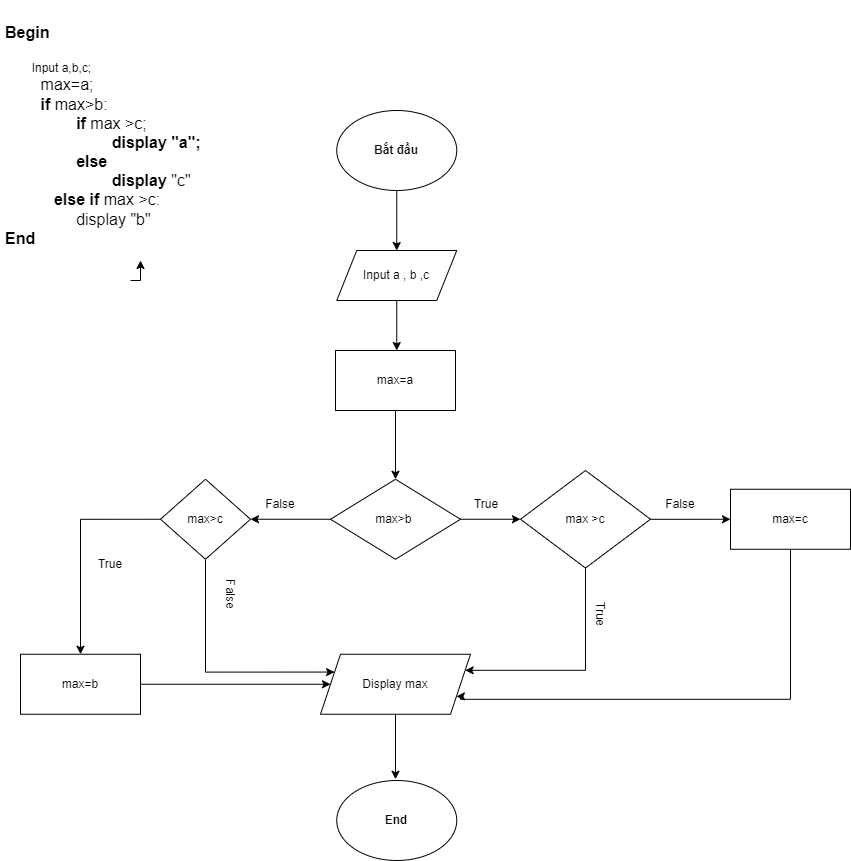

The diagram above was exported from draw.io. Its source (the exported page's mxGraphModel, read from the mxfile embedded in the PNG):
<mxGraphModel dx="1290" dy="549" grid="1" gridSize="10" guides="1" tooltips="1" connect="1" arrows="1" fold="1" page="1" pageScale="1" pageWidth="827" pageHeight="1169" math="0" shadow="0">
  <root>
    <mxCell id="0" />
    <mxCell id="1" parent="0" />
    <mxCell id="bnU0Ok4p3npSRRqAf8tA-32" style="edgeStyle=orthogonalEdgeStyle;rounded=0;orthogonalLoop=1;jettySize=auto;html=1;exitX=0.5;exitY=1;exitDx=0;exitDy=0;fontSize=12;" parent="1" source="bnU0Ok4p3npSRRqAf8tA-2" edge="1">
      <mxGeometry relative="1" as="geometry">
        <mxPoint x="170" y="290" as="targetPoint" />
      </mxGeometry>
    </mxCell>
    <mxCell id="bnU0Ok4p3npSRRqAf8tA-2" value="&lt;h1&gt;&lt;font size=&quot;3&quot;&gt;Begin&lt;/font&gt;&lt;/h1&gt;&lt;div&gt;&lt;font style=&quot;font-size: 12px;&quot;&gt;&lt;span style=&quot;white-space: pre;&quot;&gt;&#09;&lt;/span&gt;Input a,b,c;&lt;/font&gt;&lt;/div&gt;&lt;div&gt;&lt;font size=&quot;3&quot;&gt;&lt;span style=&quot;white-space: pre;&quot;&gt;&#09;&lt;/span&gt;max=a;&lt;/font&gt;&lt;/div&gt;&lt;div&gt;&lt;font size=&quot;3&quot;&gt;&lt;span style=&quot;white-space: pre;&quot;&gt;&#09;&lt;/span&gt;&lt;b&gt;if &lt;/b&gt;max&amp;gt;b:&lt;/font&gt;&lt;/div&gt;&lt;div&gt;&lt;font size=&quot;3&quot;&gt;&lt;span style=&quot;white-space: pre;&quot;&gt;&#09;&lt;/span&gt;&lt;span style=&quot;white-space: pre;&quot;&gt;&#09;&lt;/span&gt;&lt;b&gt;if&lt;/b&gt;&amp;nbsp;max &amp;gt;c;&lt;br&gt;&lt;/font&gt;&lt;/div&gt;&lt;div&gt;&lt;font size=&quot;3&quot;&gt;&lt;span style=&quot;white-space: pre;&quot;&gt;&#09;&lt;/span&gt;&lt;span style=&quot;white-space: pre;&quot;&gt;&#09;&lt;/span&gt;&lt;span style=&quot;white-space: pre;&quot;&gt;&#09;&lt;/span&gt;&lt;b&gt;display &quot;a&quot;;&lt;/b&gt;&lt;br&gt;&lt;/font&gt;&lt;/div&gt;&lt;div&gt;&lt;b&gt;&lt;font size=&quot;3&quot;&gt;&lt;span style=&quot;white-space: pre;&quot;&gt;&#09;&lt;/span&gt;&lt;span style=&quot;white-space: pre;&quot;&gt;&#09;&lt;/span&gt;else&amp;nbsp;&lt;br&gt;&lt;/font&gt;&lt;/b&gt;&lt;/div&gt;&lt;div&gt;&lt;font size=&quot;3&quot;&gt;&lt;b&gt;&lt;span style=&quot;white-space: pre;&quot;&gt;&#09;&lt;/span&gt;&lt;span style=&quot;white-space: pre;&quot;&gt;&#09;&lt;/span&gt;&lt;span style=&quot;white-space: pre;&quot;&gt;&#09;&lt;/span&gt;display &lt;/b&gt;&quot;c&quot;&lt;br&gt;&lt;/font&gt;&lt;/div&gt;&lt;div&gt;&lt;font size=&quot;3&quot;&gt;&lt;b&gt;&lt;span style=&quot;white-space: pre;&quot;&gt;&#09;&lt;/span&gt;&amp;nbsp; &amp;nbsp;else if &lt;/b&gt;max &amp;gt;c:&lt;/font&gt;&lt;/div&gt;&lt;div&gt;&lt;font size=&quot;3&quot;&gt;&lt;span style=&quot;white-space: pre;&quot;&gt;&#09;&lt;/span&gt;&lt;span style=&quot;white-space: pre;&quot;&gt;&#09;&lt;/span&gt;display &quot;b&quot;&lt;br&gt;&lt;/font&gt;&lt;/div&gt;&lt;div&gt;&lt;b&gt;&lt;font size=&quot;3&quot;&gt;End&lt;/font&gt;&lt;/b&gt;&lt;/div&gt;&lt;div&gt;&lt;font size=&quot;3&quot;&gt;&lt;b&gt;&lt;span style=&quot;white-space: pre;&quot;&gt;&#09;&lt;/span&gt;&lt;br&gt;&lt;/b&gt;&lt;/font&gt;&lt;/div&gt;" style="text;html=1;strokeColor=none;fillColor=none;spacing=5;spacingTop=-20;whiteSpace=wrap;overflow=hidden;rounded=0;fontSize=12;" parent="1" vertex="1">
      <mxGeometry x="30" y="40" width="260" height="270" as="geometry" />
    </mxCell>
    <mxCell id="bnU0Ok4p3npSRRqAf8tA-5" value="" style="edgeStyle=orthogonalEdgeStyle;rounded=0;orthogonalLoop=1;jettySize=auto;html=1;fontSize=12;" parent="1" source="bnU0Ok4p3npSRRqAf8tA-3" target="bnU0Ok4p3npSRRqAf8tA-4" edge="1">
      <mxGeometry relative="1" as="geometry" />
    </mxCell>
    <mxCell id="bnU0Ok4p3npSRRqAf8tA-3" value="&lt;b&gt;Bắt đầu&lt;/b&gt;" style="ellipse;whiteSpace=wrap;html=1;fontSize=12;" parent="1" vertex="1">
      <mxGeometry x="366.25" y="140" width="120" height="80" as="geometry" />
    </mxCell>
    <mxCell id="bnU0Ok4p3npSRRqAf8tA-11" style="edgeStyle=orthogonalEdgeStyle;rounded=0;orthogonalLoop=1;jettySize=auto;html=1;exitX=0.5;exitY=1;exitDx=0;exitDy=0;entryX=0.5;entryY=0;entryDx=0;entryDy=0;fontSize=12;" parent="1" source="bnU0Ok4p3npSRRqAf8tA-4" edge="1">
      <mxGeometry relative="1" as="geometry">
        <mxPoint x="426.25" y="380" as="targetPoint" />
      </mxGeometry>
    </mxCell>
    <mxCell id="bnU0Ok4p3npSRRqAf8tA-4" value="Input a , b ,c" style="shape=parallelogram;perimeter=parallelogramPerimeter;whiteSpace=wrap;html=1;fixedSize=1;" parent="1" vertex="1">
      <mxGeometry x="366.25" y="280" width="120" height="50" as="geometry" />
    </mxCell>
    <mxCell id="bnU0Ok4p3npSRRqAf8tA-40" style="edgeStyle=orthogonalEdgeStyle;rounded=0;orthogonalLoop=1;jettySize=auto;html=1;exitX=1;exitY=0.5;exitDx=0;exitDy=0;entryX=0;entryY=0.5;entryDx=0;entryDy=0;fontSize=12;" parent="1" source="bnU0Ok4p3npSRRqAf8tA-25" target="bnU0Ok4p3npSRRqAf8tA-26" edge="1">
      <mxGeometry relative="1" as="geometry" />
    </mxCell>
    <mxCell id="bnU0Ok4p3npSRRqAf8tA-51" style="edgeStyle=orthogonalEdgeStyle;rounded=0;orthogonalLoop=1;jettySize=auto;html=1;exitX=0;exitY=0.5;exitDx=0;exitDy=0;entryX=1;entryY=0.5;entryDx=0;entryDy=0;fontSize=12;" parent="1" source="bnU0Ok4p3npSRRqAf8tA-25" target="bnU0Ok4p3npSRRqAf8tA-49" edge="1">
      <mxGeometry relative="1" as="geometry" />
    </mxCell>
    <mxCell id="bnU0Ok4p3npSRRqAf8tA-25" value="max&amp;gt;b&amp;nbsp;" style="rhombus;whiteSpace=wrap;html=1;fontSize=12;" parent="1" vertex="1">
      <mxGeometry x="360" y="508.75" width="130" height="80" as="geometry" />
    </mxCell>
    <mxCell id="bnU0Ok4p3npSRRqAf8tA-44" value="" style="edgeStyle=orthogonalEdgeStyle;rounded=0;orthogonalLoop=1;jettySize=auto;html=1;fontSize=12;" parent="1" source="bnU0Ok4p3npSRRqAf8tA-26" edge="1">
      <mxGeometry relative="1" as="geometry">
        <mxPoint x="760" y="548.75" as="targetPoint" />
      </mxGeometry>
    </mxCell>
    <mxCell id="bnU0Ok4p3npSRRqAf8tA-47" style="edgeStyle=orthogonalEdgeStyle;rounded=0;orthogonalLoop=1;jettySize=auto;html=1;exitX=0.5;exitY=1;exitDx=0;exitDy=0;entryX=1;entryY=0.25;entryDx=0;entryDy=0;fontSize=12;" parent="1" source="bnU0Ok4p3npSRRqAf8tA-26" target="bnU0Ok4p3npSRRqAf8tA-28" edge="1">
      <mxGeometry relative="1" as="geometry">
        <Array as="points">
          <mxPoint x="615" y="699.75" />
        </Array>
      </mxGeometry>
    </mxCell>
    <mxCell id="bnU0Ok4p3npSRRqAf8tA-26" value="max &amp;gt;c" style="rhombus;whiteSpace=wrap;html=1;fontSize=12;" parent="1" vertex="1">
      <mxGeometry x="550" y="500" width="130" height="97.5" as="geometry" />
    </mxCell>
    <mxCell id="bnU0Ok4p3npSRRqAf8tA-58" style="edgeStyle=orthogonalEdgeStyle;rounded=0;orthogonalLoop=1;jettySize=auto;html=1;exitX=0.5;exitY=1;exitDx=0;exitDy=0;entryX=0.5;entryY=0;entryDx=0;entryDy=0;fontSize=12;" parent="1" source="bnU0Ok4p3npSRRqAf8tA-28" edge="1">
      <mxGeometry relative="1" as="geometry">
        <mxPoint x="425" y="808.75" as="targetPoint" />
      </mxGeometry>
    </mxCell>
    <mxCell id="bnU0Ok4p3npSRRqAf8tA-28" value="Display max" style="shape=parallelogram;perimeter=parallelogramPerimeter;whiteSpace=wrap;html=1;fixedSize=1;fontSize=12;" parent="1" vertex="1">
      <mxGeometry x="350" y="683.75" width="150" height="60" as="geometry" />
    </mxCell>
    <mxCell id="bnU0Ok4p3npSRRqAf8tA-41" value="True" style="text;html=1;strokeColor=none;fillColor=none;align=center;verticalAlign=middle;whiteSpace=wrap;rounded=0;fontSize=12;" parent="1" vertex="1">
      <mxGeometry x="486.25" y="518.75" width="60" height="30" as="geometry" />
    </mxCell>
    <mxCell id="bnU0Ok4p3npSRRqAf8tA-42" value="True" style="text;html=1;strokeColor=none;fillColor=none;align=center;verticalAlign=middle;whiteSpace=wrap;rounded=0;fontSize=12;rotation=90;" parent="1" vertex="1">
      <mxGeometry x="600" y="628.75" width="60" height="30" as="geometry" />
    </mxCell>
    <mxCell id="bnU0Ok4p3npSRRqAf8tA-46" style="edgeStyle=orthogonalEdgeStyle;rounded=0;orthogonalLoop=1;jettySize=auto;html=1;exitX=0.5;exitY=1;exitDx=0;exitDy=0;entryX=1;entryY=0.75;entryDx=0;entryDy=0;fontSize=12;" parent="1" source="bnU0Ok4p3npSRRqAf8tA-45" target="bnU0Ok4p3npSRRqAf8tA-28" edge="1">
      <mxGeometry relative="1" as="geometry">
        <Array as="points">
          <mxPoint x="820" y="728.75" />
          <mxPoint x="490" y="728.75" />
          <mxPoint x="490" y="725.75" />
        </Array>
      </mxGeometry>
    </mxCell>
    <mxCell id="bnU0Ok4p3npSRRqAf8tA-45" value="max=c" style="rounded=0;whiteSpace=wrap;html=1;fontSize=12;" parent="1" vertex="1">
      <mxGeometry x="760" y="518.75" width="120" height="60" as="geometry" />
    </mxCell>
    <mxCell id="Q-iHi9-_kWaKztl9AotN-2" style="edgeStyle=orthogonalEdgeStyle;rounded=0;orthogonalLoop=1;jettySize=auto;html=1;exitX=0.5;exitY=1;exitDx=0;exitDy=0;entryX=0;entryY=0.25;entryDx=0;entryDy=0;" edge="1" parent="1" source="bnU0Ok4p3npSRRqAf8tA-49" target="bnU0Ok4p3npSRRqAf8tA-28">
      <mxGeometry relative="1" as="geometry">
        <Array as="points">
          <mxPoint x="235" y="701.75" />
        </Array>
      </mxGeometry>
    </mxCell>
    <mxCell id="Q-iHi9-_kWaKztl9AotN-4" style="edgeStyle=orthogonalEdgeStyle;rounded=0;orthogonalLoop=1;jettySize=auto;html=1;exitX=0;exitY=0.5;exitDx=0;exitDy=0;entryX=0.5;entryY=0;entryDx=0;entryDy=0;" edge="1" parent="1" source="bnU0Ok4p3npSRRqAf8tA-49" target="bnU0Ok4p3npSRRqAf8tA-50">
      <mxGeometry relative="1" as="geometry" />
    </mxCell>
    <mxCell id="bnU0Ok4p3npSRRqAf8tA-49" value="max&amp;gt;c" style="rhombus;whiteSpace=wrap;html=1;fontSize=12;" parent="1" vertex="1">
      <mxGeometry x="190" y="508.75" width="90" height="80" as="geometry" />
    </mxCell>
    <mxCell id="bnU0Ok4p3npSRRqAf8tA-53" style="edgeStyle=orthogonalEdgeStyle;rounded=0;orthogonalLoop=1;jettySize=auto;html=1;exitX=1;exitY=0.5;exitDx=0;exitDy=0;entryX=0;entryY=0.5;entryDx=0;entryDy=0;fontSize=12;" parent="1" source="bnU0Ok4p3npSRRqAf8tA-50" target="bnU0Ok4p3npSRRqAf8tA-28" edge="1">
      <mxGeometry relative="1" as="geometry" />
    </mxCell>
    <mxCell id="bnU0Ok4p3npSRRqAf8tA-50" value="max=b" style="rounded=0;whiteSpace=wrap;html=1;fontSize=12;" parent="1" vertex="1">
      <mxGeometry x="50" y="683.75" width="120" height="60" as="geometry" />
    </mxCell>
    <mxCell id="bnU0Ok4p3npSRRqAf8tA-54" value="False" style="text;html=1;strokeColor=none;fillColor=none;align=center;verticalAlign=middle;whiteSpace=wrap;rounded=0;fontSize=12;" parent="1" vertex="1">
      <mxGeometry x="280" y="518.75" width="60" height="30" as="geometry" />
    </mxCell>
    <mxCell id="bnU0Ok4p3npSRRqAf8tA-55" value="False" style="text;html=1;strokeColor=none;fillColor=none;align=center;verticalAlign=middle;whiteSpace=wrap;rounded=0;fontSize=12;rotation=90;" parent="1" vertex="1">
      <mxGeometry x="230" y="608.75" width="60" height="30" as="geometry" />
    </mxCell>
    <mxCell id="bnU0Ok4p3npSRRqAf8tA-56" value="&lt;b&gt;End&lt;/b&gt;" style="ellipse;whiteSpace=wrap;html=1;fontSize=12;" parent="1" vertex="1">
      <mxGeometry x="366.25" y="810" width="120" height="80" as="geometry" />
    </mxCell>
    <mxCell id="bnU0Ok4p3npSRRqAf8tA-59" value="False" style="text;html=1;strokeColor=none;fillColor=none;align=center;verticalAlign=middle;whiteSpace=wrap;rounded=0;fontSize=12;" parent="1" vertex="1">
      <mxGeometry x="680" y="518.75" width="60" height="30" as="geometry" />
    </mxCell>
    <mxCell id="Q-iHi9-_kWaKztl9AotN-5" value="True" style="text;html=1;strokeColor=none;fillColor=none;align=center;verticalAlign=middle;whiteSpace=wrap;rounded=0;" vertex="1" parent="1">
      <mxGeometry x="110" y="578.75" width="60" height="30" as="geometry" />
    </mxCell>
    <mxCell id="Q-iHi9-_kWaKztl9AotN-7" style="edgeStyle=orthogonalEdgeStyle;rounded=0;orthogonalLoop=1;jettySize=auto;html=1;exitX=0.5;exitY=1;exitDx=0;exitDy=0;entryX=0.5;entryY=0;entryDx=0;entryDy=0;" edge="1" parent="1" source="Q-iHi9-_kWaKztl9AotN-6" target="bnU0Ok4p3npSRRqAf8tA-25">
      <mxGeometry relative="1" as="geometry" />
    </mxCell>
    <mxCell id="Q-iHi9-_kWaKztl9AotN-6" value="max=a" style="rounded=0;whiteSpace=wrap;html=1;" vertex="1" parent="1">
      <mxGeometry x="365" y="380" width="120" height="60" as="geometry" />
    </mxCell>
  </root>
</mxGraphModel>